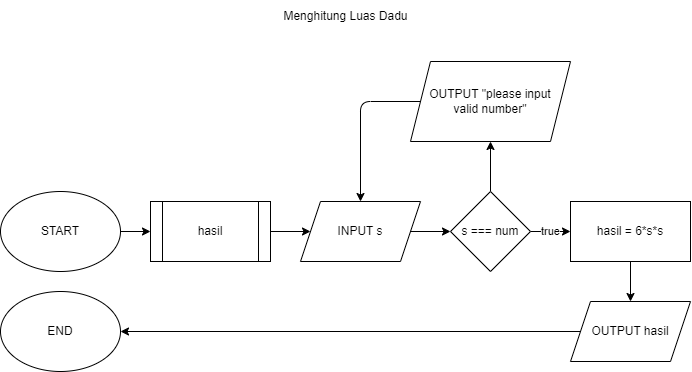

The diagram above was exported from draw.io. Its source (the exported page's mxGraphModel, read from the mxfile embedded in the PNG):
<mxGraphModel dx="606" dy="449" grid="1" gridSize="10" guides="1" tooltips="1" connect="1" arrows="1" fold="1" page="1" pageScale="1" pageWidth="850" pageHeight="1100" math="0" shadow="0">
  <root>
    <mxCell id="0" />
    <mxCell id="1" parent="0" />
    <mxCell id="18" value="" style="edgeStyle=none;html=1;" parent="1" source="19" target="21" edge="1">
      <mxGeometry relative="1" as="geometry" />
    </mxCell>
    <mxCell id="19" value="START" style="ellipse;whiteSpace=wrap;html=1;" parent="1" vertex="1">
      <mxGeometry x="80" y="300" width="120" height="80" as="geometry" />
    </mxCell>
    <mxCell id="20" value="" style="edgeStyle=none;html=1;" parent="1" source="21" target="23" edge="1">
      <mxGeometry relative="1" as="geometry" />
    </mxCell>
    <mxCell id="21" value="hasil" style="shape=process;whiteSpace=wrap;html=1;backgroundOutline=1;" parent="1" vertex="1">
      <mxGeometry x="230" y="310" width="120" height="60" as="geometry" />
    </mxCell>
    <mxCell id="22" value="" style="edgeStyle=none;html=1;" parent="1" source="23" target="26" edge="1">
      <mxGeometry relative="1" as="geometry" />
    </mxCell>
    <mxCell id="23" value="INPUT s" style="shape=parallelogram;perimeter=parallelogramPerimeter;whiteSpace=wrap;html=1;fixedSize=1;" parent="1" vertex="1">
      <mxGeometry x="380" y="310" width="120" height="60" as="geometry" />
    </mxCell>
    <mxCell id="24" value="" style="edgeStyle=none;html=1;" parent="1" source="26" target="28" edge="1">
      <mxGeometry relative="1" as="geometry" />
    </mxCell>
    <mxCell id="25" value="true" style="edgeStyle=none;html=1;" parent="1" source="26" target="30" edge="1">
      <mxGeometry relative="1" as="geometry" />
    </mxCell>
    <mxCell id="26" value="s === num" style="rhombus;whiteSpace=wrap;html=1;" parent="1" vertex="1">
      <mxGeometry x="530" y="300" width="80" height="80" as="geometry" />
    </mxCell>
    <mxCell id="27" style="edgeStyle=none;html=1;exitX=0;exitY=0.5;exitDx=0;exitDy=0;entryX=0.5;entryY=0;entryDx=0;entryDy=0;" parent="1" source="28" target="23" edge="1">
      <mxGeometry relative="1" as="geometry">
        <Array as="points">
          <mxPoint x="440" y="210" />
        </Array>
      </mxGeometry>
    </mxCell>
    <mxCell id="28" value="OUTPUT &quot;please input &lt;br&gt;valid number&quot;" style="shape=parallelogram;perimeter=parallelogramPerimeter;whiteSpace=wrap;html=1;fixedSize=1;" parent="1" vertex="1">
      <mxGeometry x="490" y="170" width="160" height="80" as="geometry" />
    </mxCell>
    <mxCell id="29" value="" style="edgeStyle=none;html=1;" parent="1" source="30" target="32" edge="1">
      <mxGeometry relative="1" as="geometry" />
    </mxCell>
    <mxCell id="30" value="hasil = 6*s*s" style="whiteSpace=wrap;html=1;" parent="1" vertex="1">
      <mxGeometry x="650" y="310" width="120" height="60" as="geometry" />
    </mxCell>
    <mxCell id="31" style="edgeStyle=none;html=1;exitX=0;exitY=0.5;exitDx=0;exitDy=0;entryX=1;entryY=0.5;entryDx=0;entryDy=0;" parent="1" source="32" target="33" edge="1">
      <mxGeometry relative="1" as="geometry" />
    </mxCell>
    <mxCell id="32" value="OUTPUT hasil" style="shape=parallelogram;perimeter=parallelogramPerimeter;whiteSpace=wrap;html=1;fixedSize=1;" parent="1" vertex="1">
      <mxGeometry x="650" y="410" width="120" height="60" as="geometry" />
    </mxCell>
    <mxCell id="33" value="END" style="ellipse;whiteSpace=wrap;html=1;" parent="1" vertex="1">
      <mxGeometry x="80" y="400" width="120" height="80" as="geometry" />
    </mxCell>
    <mxCell id="34" value="Menghitung Luas Dadu" style="text;html=1;align=center;verticalAlign=middle;resizable=0;points=[];autosize=1;strokeColor=none;fillColor=none;strokeWidth=2;" parent="1" vertex="1">
      <mxGeometry x="350" y="110" width="150" height="30" as="geometry" />
    </mxCell>
  </root>
</mxGraphModel>